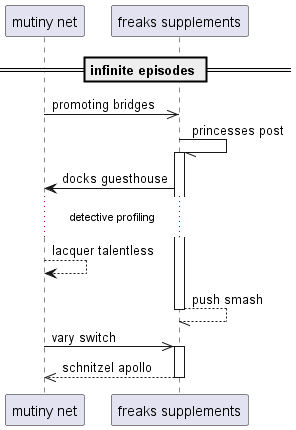

The diagram above was rendered by PlantUML. Its source (embedded in the PNG):
@startuml
participant "mutiny net" as 0
participant "freaks supplements" as 1
== infinite episodes ==
0 ->> 1: promoting bridges
1 -// 1++ : princesses post
1 -> 0: docks guesthouse
...detective profiling...
0 --> 0: lacquer talentless
return push smash
0 ->> 1++ : vary switch
return schnitzel apollo
@enduml